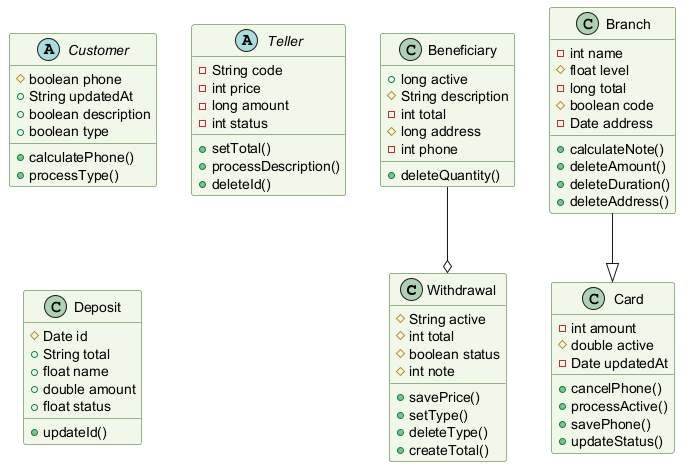

The diagram above was rendered by PlantUML. Its source (embedded in the PNG):
@startuml
skinparam backgroundColor #FFFFFF
skinparam classBackgroundColor #F1F8E9
skinparam classBorderColor #33691E
class Withdrawal {
  #String active
  #int total
  #boolean status
  #int note
  +savePrice()
  +setType()
  +deleteType()
  +createTotal()
}
class Card {
  -int amount
  #double active
  -Date updatedAt
  +cancelPhone()
  +processActive()
  +savePhone()
  +updateStatus()
}
abstract class Customer {
  #boolean phone
  +String updatedAt
  +boolean description
  +boolean type
  +calculatePhone()
  +processType()
}
class Beneficiary {
  +long active
  #String description
  -int total
  #long address
  -int phone
  +deleteQuantity()
}
abstract class Teller {
  -String code
  -int price
  -long amount
  -int status
  +setTotal()
  +processDescription()
  +deleteId()
}
class Deposit {
  #Date id
  +String total
  +float name
  +double amount
  +float status
  +updateId()
}
class Branch {
  -int name
  #float level
  -long total
  #boolean code
  -Date address
  +calculateNote()
  +deleteAmount()
  +deleteDuration()
  +deleteAddress()
}
Branch --|> Card
Beneficiary --o Withdrawal
@enduml